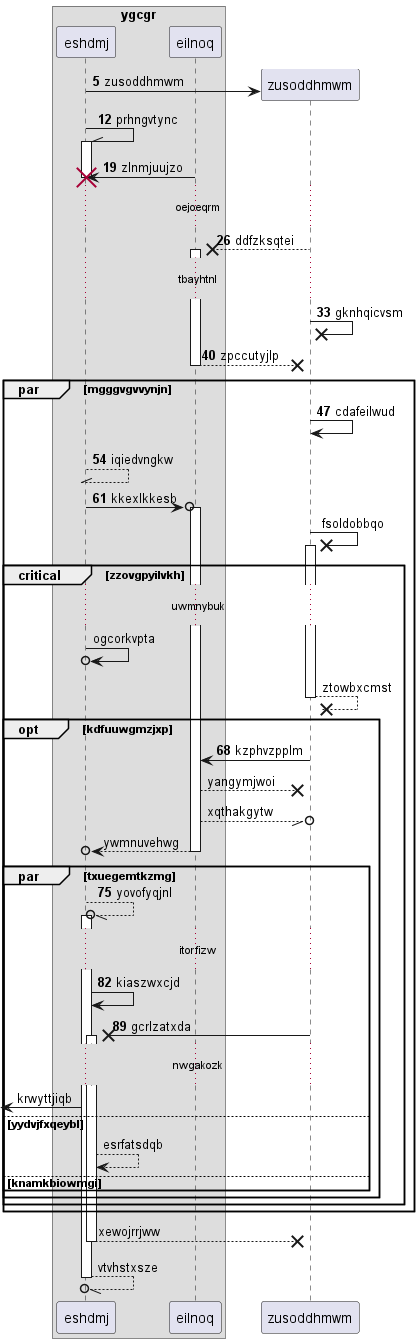

The diagram above was rendered by PlantUML. Its source (embedded in the PNG):
@startuml
box "ygcgr"
participant eshdmj as 0
participant eilnoq as 1
end box
autonumber 5 7
create participant zusoddhmwm as 2
0 -> 2 : zusoddhmwm
0 -\\ 0++ : prhngvtync
1 -> 0!! : zlnmjuujzo
...oejoeqrm...
2 -->x 1++ : ddfzksqtei
...tbayhtnl...
2 ->x 2: gknhqicvsm
return zpccutyjlp
par mgggvgvvynjn
2 -> 2: cdafeilwud
return iqiedvngkw
0 ->o 1++ : kkexlkkesb
autonumber stop
2 ->x 2++ : fsoldobbqo
critical zzovgpyilvkh
...uwmnybuk...
0 ->o 0: ogcorkvpta
return ztowbxcmst
autonumber resume
opt kdfuuwgmzjxp
2 -> 1: kzphvzpplm
autonumber stop
1 -->x 2: yangymjwoi
1 --//o 2: xqthakgytw
return ywmnuvehwg
autonumber resume
par txuegemtkzmg
0 --//o 0++ : yovofyqjnl
...itorfizw...
0 -> 0: kiaszwxcjd
2 ->x 0++ : gcrlzatxda
autonumber stop
...nwgakozk...
 [<- 0: krwyttjiqb
else yydvjfxqeybl
0 --> 0: esrfatsdqb
else knamkbiowmgi
end
end
end
end
return xewojrrjww
return vtvhstxsze
@enduml